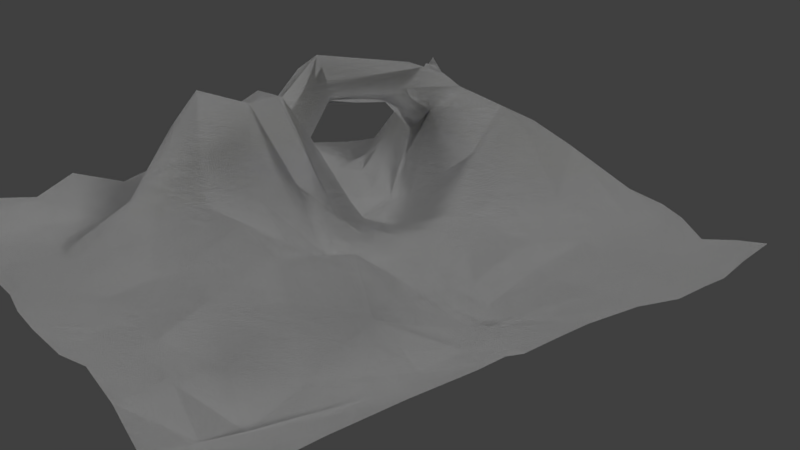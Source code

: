# Source: mar2.blend  (saved by Blender 2.78.0; exported with 4.5.12 LTS)
import bpy
from mathutils import Matrix  # noqa: F401  (used for matrix-valued properties, if any)

bpy.ops.wm.read_factory_settings(use_empty=True)
scene = bpy.context.scene
scene.name = 'Scene'

# ---- collections
col_collection_1 = bpy.data.collections.new('Collection 1'); scene.collection.children.link(col_collection_1)
col_collection_2 = bpy.data.collections.new('Collection 2'); scene.collection.children.link(col_collection_2)

# ---- images (referenced by path relative to the original .blend; pixels are not part of the script)
import os
ASSET_DIR = os.environ.get("B2B_ASSET_DIR", "")  # directory of the original .blend (textures are referenced by path, not embedded)
HERE = os.path.dirname(os.path.abspath(__file__))  # packed textures are extracted next to this script under _unpacked/

def load_image(name, relpath, width, height, colorspace="sRGB"):
    """Load a texture the original file referenced (path relative to the .blend, or extracted next to this script)."""
    p = next((c for c in (os.path.join(HERE, relpath), os.path.join(ASSET_DIR, relpath)) if relpath and os.path.exists(c)), "")
    if p:
        img = bpy.data.images.load(p, check_existing=True)
        img.name = name
    else:  # same state as the original file: an image datablock whose file is absent (Cycles renders it pink)
        img = bpy.data.images.new(name, width, height)
        img.source = "FILE"
        img.filepath = "//" + (relpath or name)
    img.colorspace_settings.name = colorspace
    return img
img_iceberg2 = load_image('iceberg2', 'Materials/iceberg2.png', 1024, 1024, 'sRGB')

# ---- materials (node trees are filled in below, after node groups)
mat_material_002 = bpy.data.materials.new('Material.002')
mat_material_002.alpha_threshold = 0.0
mat_material_002.roughness = 0.5

# ---- material node trees
mat_material_002.use_nodes = True; mat_material_002.node_tree.nodes.clear()
_N = mat_material_002.node_tree.nodes; _L = mat_material_002.node_tree.links
n0 = _N.new('ShaderNodeLayerWeight'); n0.name = 'Layer Weight'; n0.location = (-971, 1030)
n0.inputs[0].default_value = 0.1
n1 = _N.new('ShaderNodeBsdfDiffuse'); n1.name = 'Diffuse BSDF'; n1.location = (-1315, 987)
n1.inputs[0].default_value = (1.0, 1.0, 1.0, 1.0)
n2 = _N.new('ShaderNodeMixShader'); n2.name = 'Mix Shader.001'; n2.location = (-969, 888)
n2.inputs[0].default_value = 0.25
n3 = _N.new('ShaderNodeValToRGB'); n3.name = 'ColorRamp'; n3.location = (-956, 1273)
while len(n3.color_ramp.elements) > 1: n3.color_ramp.elements.remove(n3.color_ramp.elements[-1])
n3.color_ramp.elements[0].position = 0.0; n3.color_ramp.elements[0].color = (0.0, 0.0, 0.0, 1.0)
_e = n3.color_ramp.elements.new(0.073); _e.color = (1.0, 1.0, 1.0, 1.0)
n4 = _N.new('ShaderNodeFresnel'); n4.name = 'Fresnel'; n4.location = (-1161, 1265)
n4.inputs[0].default_value = 1.0
n5 = _N.new('ShaderNodeMixShader'); n5.name = 'Mix Shader'; n5.location = (-707, 896)
n6 = _N.new('ShaderNodeBsdfTransparent'); n6.name = 'Transparent BSDF'; n6.location = (-1317, 816)
n7 = _N.new('ShaderNodeMixShader'); n7.name = 'Mix Shader.002'; n7.location = (-383, 972)
n8 = _N.new('ShaderNodeBsdfTransparent'); n8.name = 'Transparent BSDF.001'; n8.location = (-707, 733)
n9 = _N.new('ShaderNodeVolumeScatter'); n9.name = 'Volume Scatter'; n9.location = (-382, 807)
n9.width = 140
n9.inputs[0].default_value = (0.7855, 0.8, 0.01752, 1.0)
n10 = _N.new('ShaderNodeOutputMaterial'); n10.name = 'Material Output'; n10.location = (101, 874)
n11 = _N.new('ShaderNodeMix'); n11.name = 'Mix'; n11.location = (-143, 743)
n11.data_type = 'RGBA'
n12 = _N.new('ShaderNodeTexCoord'); n12.name = 'Texture Coordinate'; n12.location = (-1824, 1305)
n13 = _N.new('ShaderNodeTexNoise'); n13.name = 'Noise Texture'; n13.location = (-382, 668)
n13.inputs[2].default_value = 25.0
n13.inputs[3].default_value = 16.0
n14 = _N.new('ShaderNodeTexNoise'); n14.name = 'Noise Texture.001'; n14.location = (-382, 488)
n14.inputs[2].default_value = 1000.0
n14.inputs[3].default_value = 16.0
n15 = _N.new('ShaderNodeTexImage'); n15.name = 'Image Texture'; n15.location = (-1546, 1307)
n15.width = 140
n15.image = img_iceberg2
n16 = _N.new('ShaderNodeDisplacement'); n16.name = 'Displacement'; n16.location = (0, 0)
n16.inputs[1].default_value = 0.0
n16.inputs[2].default_value = 0.1
_L.new(n1.outputs[0], n2.inputs[1])
_L.new(n6.outputs[0], n2.inputs[2])
_L.new(n2.outputs[0], n5.inputs[1])
_L.new(n0.outputs[0], n5.inputs[0])
_L.new(n4.outputs[0], n3.inputs[0])
_L.new(n3.outputs[0], n7.inputs[0])
_L.new(n5.outputs[0], n7.inputs[1])
_L.new(n8.outputs[0], n7.inputs[2])
_L.new(n7.outputs[0], n10.inputs[0])
_L.new(n13.outputs[1], n11.inputs[6])
_L.new(n9.outputs[0], n10.inputs[1])
_L.new(n12.outputs[2], n15.inputs[0])
_L.new(n14.outputs[1], n11.inputs[7])
_L.new(n11.outputs[2], n16.inputs[0])
_L.new(n16.outputs[0], n10.inputs[2])
n10.is_active_output = True

# ---- world
world_world = bpy.data.worlds.new('World'); scene.world = world_world
world_world.color = (0.05088, 0.05088, 0.05088)
world_world.use_sun_shadow = False
world_world.sun_shadow_jitter_overblur = 0.0
world_world.cycles.sampling_method = 'MANUAL'

# ---- cameras
cam_camera = bpy.data.cameras.new('Camera')
cam_camera.clip_end = 100.0
cam_camera.lens = 35.0
cam_camera.sensor_width = 32.0
cam_camera.sensor_height = 18.0
cam_camera.ortho_scale = 7.314
cam_camera.dof.focus_distance = 0.0

# ---- lights
light_sun = bpy.data.lights.new('Sun', 'SUN')
light_sun.transmission_factor = 0.0
light_sun.angle = 0.1993
light_sun.energy = 1.0
light_sun.shadow_buffer_clip_start = 0.5
light_sun.shadow_soft_size = 0.1
light_sun.shadow_cascade_max_distance = 1000.0
light_lamp = bpy.data.lights.new('Lamp', 'SUN')
light_lamp.transmission_factor = 0.0
light_lamp.cutoff_distance = 30.0
light_lamp.angle = 0.1993
light_lamp.energy = 1.0
light_lamp.shadow_buffer_clip_start = 1.001
light_lamp.shadow_soft_size = 0.1
light_lamp.shadow_cascade_max_distance = 1000.0

# ---- meshes
me_plane_001 = bpy.data.meshes.new('Plane.001')
me_plane_001.from_pydata([(-1.011, -0.9977, -0.03379), (1.067, -1.005, -0.008099), (-1.002, 0.9735, -0.06285), (0.9342, 1.006, -0.0009734), (-1.08, 0.6877, -0.07648), (-0.9711, 0.4767, -0.02438), (-1.014, 0.19, -0.01823), (-0.9832, -0.1159, -0.009123), (-1.0, -0.4315, -0.0535), (-0.9522, -0.7328, -0.04501), (-0.6961, -1.03, -0.07818), (-0.4134, -1.006, -0.05292), (-0.1894, -1.005, -0.05268), (0.1317, -1.034, -0.01938), (0.3697, -0.9878, -0.03267), (0.7678, -1.012, -0.05236), (0.9862, -0.7141, -0.02034), (1.055, -0.3702, 0.04155), (0.9798, -0.1536, -0.0177), (0.9914, 0.06429, 0.00323), (1.017, 0.4264, -0.01441), (0.9965, 0.6802, -0.02128), (0.6842, 0.969, -0.05297), (0.4241, 1.034, -0.01154), (0.1368, 1.021, 0.0008053), (-0.0829, 1.006, -0.03183), (-0.3782, 0.9013, -0.02909), (-0.745, 0.9613, -0.0177), (-0.7499, -0.7981, -0.06792), (-0.6369, -0.4006, -0.08155), (-0.6515, -0.115, -0.03236), (-0.6391, 0.1647, -0.04142), (-0.7375, 0.3983, -0.03924), (-0.7341, 0.64, 0.1216), (-0.3847, -0.7084, -0.0599), (-0.3586, -0.3883, 0.2746), (-0.2932, -0.2363, 0.2999), (-0.3509, 0.09996, -0.03759), (-0.4575, 0.3975, 0.1647), (-0.525, 0.6046, 0.3474), (-0.1308, -0.6687, 0.1806), (-0.1089, -0.3727, 0.385), (-0.1358, -0.1908, 0.2681), (-0.1627, 0.1127, -0.1093), (-0.1882, 0.3448, 0.2755), (-0.2303, 0.6264, 0.1577), (0.109, -0.7387, 0.0444), (0.09155, -0.4379, 0.1812), (0.1056, -0.04683, -0.0257), (0.1333, 0.2183, -0.04291), (0.1409, 0.4228, 0.04928), (-0.07478, 0.7606, 0.2181), (0.4088, -0.7199, 0.06347), (0.4298, -0.3927, 0.09395), (0.4074, -0.1073, -0.0366), (0.4542, 0.09904, -0.0726), (0.4586, 0.507, 0.0007375), (0.4676, 0.7776, 0.002909), (0.6807, -0.7437, -0.1456), (0.7431, -0.4552, 0.06771), (0.7655, -0.1272, -0.05795), (0.6708, 0.06444, -0.1058), (0.6731, 0.4368, 0.02021), (0.7407, 0.6932, -0.009935), (-0.9668, -0.8685, -0.0291), (0.9304, -1.007, -0.01963), (0.9619, 0.8331, -0.01164), (-0.8782, 0.9626, -0.02139), (-1.033, 0.8332, -0.05594), (-1.025, 0.5817, -0.04347), (-0.9919, 0.3224, -0.01206), (-1.004, 0.02894, -0.01458), (-1.006, -0.2808, -0.007916), (-1.088, -0.5777, -0.02252), (-0.8589, -1.022, -0.01332), (-0.5515, -1.013, -0.03985), (-0.2995, -1.014, -0.04652), (-0.03298, -1.025, -0.03784), (0.2453, -1.009, -0.04726), (0.566, -0.9964, -0.03382), (1.028, -0.8529, -0.001405), (1.027, -0.5402, 0.01864), (1.018, -0.2534, 0.02194), (0.9806, -0.0301, -0.009358), (1.004, 0.2494, 0.004818), (1.007, 0.5636, -0.01511), (0.8199, 0.9907, -0.02038), (0.5473, 1.008, -0.02287), (0.2847, 1.036, -0.01088), (0.02009, 1.008, 0.01407), (-0.2428, 0.9503, -0.03578), (-0.552, 0.927, -0.0185), (-0.746, 0.787, 0.05742), (-0.7181, -0.9182, -0.07591), (-0.6992, -0.5945, -0.06974), (-0.6374, -0.2654, -0.05021), (-0.6479, 0.03297, -0.03008), (-0.6933, 0.2872, -0.03717), (-0.7267, 0.5193, 0.04789), (-0.395, 0.7526, 0.07732), (-0.3989, -0.8712, -0.03909), (-0.3998, -0.564, 0.08461), (-0.3307, -0.295, 0.2952), (-0.3389, -0.1045, 0.1888), (-0.3667, 0.2379, -0.02575), (-0.5368, 0.5607, 0.3581), (-0.1277, 0.8347, -0.02929), (-0.149, -0.8518, 0.01609), (-0.1238, -0.5214, 0.4317), (-0.1123, -0.2855, 0.3985), (-0.1377, -0.03983, 0.003116), (-0.1743, 0.2803, -0.005789), (-0.2947, 0.5526, 0.3184), (0.01897, 0.8911, 0.1308), (0.1223, -0.8838, 0.008663), (0.1041, -0.5914, 0.1856), (0.1113, -0.265, 0.03415), (0.133, 0.09905, -0.04339), (0.1385, 0.3261, -0.0103), (0.06245, 0.5838, 0.2485), (0.4471, 0.915, 0.01542), (0.4025, -0.8423, -0.001246), (0.4291, -0.5553, 0.1375), (0.4114, -0.2499, -0.008501), (0.4323, -0.009288, -0.05394), (0.4553, 0.3073, 0.00692), (0.4606, 0.6443, 0.001843), (0.7142, 0.827, -0.03452), (0.7297, -0.8745, -0.09559), (0.7017, -0.6017, -0.06051), (0.7513, -0.295, 0.006028), (0.7237, -0.04972, -0.07092), (0.6702, 0.241, -0.02552), (0.7003, 0.5739, 0.007936), (-0.8472, -0.7628, -0.02353), (-0.8297, -0.4248, -0.06275), (-0.8263, -0.1167, 0.004829), (-0.828, 0.1796, -0.03996), (-0.8498, 0.4344, -0.02556), (-0.9159, 0.6685, -0.01025), (-0.5626, -0.762, -0.06885), (-0.4771, -0.4026, 0.08757), (-0.4787, -0.1797, 0.1066), (-0.4976, 0.1423, -0.03216), (-0.5546, 0.3738, 0.05602), (-0.5733, 0.6192, 0.3708), (-0.25, -0.6936, 0.04212), (-0.2228, -0.3757, 0.3485), (-0.1933, -0.2255, 0.3723), (-0.2508, 0.102, -0.08878), (-0.3746, 0.3986, 0.166), (-0.4719, 0.5766, 0.2961), (-0.002773, -0.6973, 0.1027), (-0.003535, -0.4189, 0.3135), (-0.02816, -0.1022, 0.01993), (-0.006075, 0.153, -0.05313), (-0.04319, 0.4353, 0.1415), (-0.1312, 0.7194, 0.1994), (0.2666, -0.723, 0.09483), (0.2648, -0.4151, 0.07127), (0.26, -0.06637, -0.02202), (0.3053, 0.1749, -0.03976), (0.3129, 0.4721, 0.006265), (0.1592, 0.7652, 0.1698), (0.5524, -0.7311, -0.04356), (0.5866, -0.4215, 0.1721), (0.5929, -0.1219, -0.05077), (0.5648, 0.07281, -0.1046), (0.5574, 0.4726, 0.005877), (0.596, 0.735, -0.003786), (0.8146, -0.7267, -0.07583), (0.8946, -0.4089, -0.01776), (0.87, -0.1395, 0.01024), (0.8379, 0.06537, -0.0372), (0.8368, 0.4367, 0.008729), (0.8601, 0.6903, -0.002097), (0.8452, 0.5588, 0.001438), (0.8383, 0.2508, -0.006135), (0.8565, -0.03678, -0.009431), (0.8867, -0.2768, -0.008944), (0.8521, -0.5727, -0.05597), (0.8689, -0.8573, -0.04669), (0.5768, 0.6023, 0.002659), (0.5531, 0.2735, -0.03867), (0.586, -0.03183, -0.08385), (0.5961, -0.2813, 0.07589), (0.5661, -0.5793, 0.05896), (0.567, -0.8651, -0.03359), (0.2583, 0.616, 0.04517), (0.2985, 0.3211, -0.008212), (0.2921, 0.05388, -0.03955), (0.2547, -0.2478, -0.01862), (0.2512, -0.5579, 0.1786), (0.2563, -0.8479, 0.009544), (-0.06574, 0.5772, 0.2922), (0.00642, 0.2941, -0.03366), (-0.02538, 0.02517, -0.03403), (-0.02669, -0.2558, 0.1566), (0.002111, -0.564, 0.2829), (-0.03641, -0.8566, 0.0119), (-0.4053, 0.5559, 0.3436), (-0.2668, 0.2583, -0.02572), (-0.2317, -0.1006, 0.2293), (-0.2026, -0.3008, 0.3968), (-0.2661, -0.5378, 0.3077), (-0.2705, -0.852, -0.0007683), (-0.589, 0.5824, 0.3059), (-0.5264, 0.2939, -0.004716), (-0.5083, -0.01919, 0.02071), (-0.4422, -0.2864, 0.157), (-0.5361, -0.5747, -0.03938), (-0.5619, -0.8856, -0.0522), (-0.8731, 0.5526, -0.02055), (-0.8421, 0.304, -0.02626), (-0.8292, 0.02756, -0.001716), (-0.8259, -0.2717, -0.01494), (-0.8426, -0.5993, -0.03815), (-0.8479, -0.8984, -0.02192), (0.5702, 0.8724, -0.01637), (0.233, 0.9065, 0.05463), (-0.08594, 0.8604, 0.071), (-0.2506, 0.7944, -0.02953), (-0.5407, 0.7631, 0.1801), (-0.902, 0.8161, -0.02337), (0.8433, 0.8367, -0.008016), (-0.3623, 0.3572, 0.4054), (-0.3523, 0.2604, 0.2797), (-0.222, 0.2558, 0.3522), (-0.2785, 0.3572, 0.4034), (-0.3437, -0.03608, 0.3056), (-0.2255, -0.03154, 0.3564), (-0.2098, -0.1037, 0.4822), (-0.3102, -0.1122, 0.4257)], [], [(224, 66, 3, 86), (223, 92, 27, 67), (222, 99, 26, 91), (221, 106, 25, 90), (220, 113, 24, 89), (219, 120, 23, 88), (218, 127, 22, 87), (217, 93, 28, 134), (216, 94, 29, 135), (215, 95, 30, 136), (214, 96, 31, 137), (213, 97, 32, 138), (212, 98, 33, 139), (211, 100, 34, 140), (210, 101, 35, 141), (209, 102, 36, 142), (208, 103, 37, 143), (207, 104, 38, 144), (206, 105, 39, 145), (205, 107, 40, 146), (204, 108, 41, 147), (203, 109, 42, 148), (202, 110, 43, 149), (201, 111, 44, 150), (200, 112, 45, 151), (199, 114, 46, 152), (198, 115, 47, 153), (197, 116, 48, 154), (196, 117, 49, 155), (195, 118, 50, 156), (194, 119, 51, 157), (193, 121, 52, 158), (192, 122, 53, 159), (191, 123, 54, 160), (190, 124, 55, 161), (189, 125, 56, 162), (188, 126, 57, 163), (187, 128, 58, 164), (186, 129, 59, 165), (185, 130, 60, 166), (184, 131, 61, 167), (183, 132, 62, 168), (182, 133, 63, 169), (181, 80, 16, 170), (180, 81, 17, 171), (179, 82, 18, 172), (178, 83, 19, 173), (177, 84, 20, 174), (176, 85, 21, 175), (133, 176, 175, 63), (62, 174, 176, 133), (174, 20, 85, 176), (132, 177, 174, 62), (61, 173, 177, 132), (173, 19, 84, 177), (131, 178, 173, 61), (60, 172, 178, 131), (172, 18, 83, 178), (130, 179, 172, 60), (59, 171, 179, 130), (171, 17, 82, 179), (129, 180, 171, 59), (58, 170, 180, 129), (170, 16, 81, 180), (128, 181, 170, 58), (15, 65, 181, 128), (65, 1, 80, 181), (126, 182, 169, 57), (56, 168, 182, 126), (168, 62, 133, 182), (125, 183, 168, 56), (55, 167, 183, 125), (167, 61, 132, 183), (124, 184, 167, 55), (54, 166, 184, 124), (166, 60, 131, 184), (123, 185, 166, 54), (53, 165, 185, 123), (165, 59, 130, 185), (122, 186, 165, 53), (52, 164, 186, 122), (164, 58, 129, 186), (121, 187, 164, 52), (14, 79, 187, 121), (79, 15, 128, 187), (119, 188, 163, 51), (50, 162, 188, 119), (162, 56, 126, 188), (118, 189, 162, 50), (49, 161, 189, 118), (161, 55, 125, 189), (117, 190, 161, 49), (48, 160, 190, 117), (160, 54, 124, 190), (116, 191, 160, 48), (47, 159, 191, 116), (159, 53, 123, 191), (115, 192, 159, 47), (46, 158, 192, 115), (158, 52, 122, 192), (114, 193, 158, 46), (13, 78, 193, 114), (78, 14, 121, 193), (112, 194, 157, 45), (44, 156, 194, 112), (156, 50, 119, 194), (111, 195, 156, 44), (43, 155, 195, 111), (155, 49, 118, 195), (110, 196, 155, 43), (42, 154, 196, 110), (154, 48, 117, 196), (109, 197, 154, 42), (41, 153, 197, 109), (153, 47, 116, 197), (108, 198, 153, 41), (40, 152, 198, 108), (152, 46, 115, 198), (107, 199, 152, 40), (12, 77, 199, 107), (77, 13, 114, 199), (105, 200, 151, 39), (38, 150, 200, 105), (225, 200, 150, 226), (104, 201, 150, 38), (37, 149, 201, 104), (149, 43, 111, 201), (103, 202, 149, 37), (226, 150, 44, 227), (148, 42, 110, 202), (102, 203, 148, 36), (35, 147, 203, 102), (147, 41, 109, 203), (101, 204, 147, 35), (34, 146, 204, 101), (146, 40, 108, 204), (100, 205, 146, 34), (11, 76, 205, 100), (76, 12, 107, 205), (98, 206, 145, 33), (32, 144, 206, 98), (144, 38, 105, 206), (97, 207, 144, 32), (31, 143, 207, 97), (143, 37, 104, 207), (96, 208, 143, 31), (30, 142, 208, 96), (142, 36, 103, 208), (95, 209, 142, 30), (29, 141, 209, 95), (141, 35, 102, 209), (94, 210, 141, 29), (28, 140, 210, 94), (140, 34, 101, 210), (93, 211, 140, 28), (10, 75, 211, 93), (75, 11, 100, 211), (69, 212, 139, 4), (5, 138, 212, 69), (138, 32, 98, 212), (70, 213, 138, 5), (6, 137, 213, 70), (137, 31, 97, 213), (71, 214, 137, 6), (7, 136, 214, 71), (136, 30, 96, 214), (72, 215, 136, 7), (8, 135, 215, 72), (135, 29, 95, 215), (73, 216, 135, 8), (9, 134, 216, 73), (134, 28, 94, 216), (64, 217, 134, 9), (0, 74, 217, 64), (74, 10, 93, 217), (120, 218, 87, 23), (57, 169, 218, 120), (169, 63, 127, 218), (113, 219, 88, 24), (51, 163, 219, 113), (163, 57, 120, 219), (106, 220, 89, 25), (45, 157, 220, 106), (157, 51, 113, 220), (99, 221, 90, 26), (39, 151, 221, 99), (151, 45, 106, 221), (92, 222, 91, 27), (33, 145, 222, 92), (145, 39, 99, 222), (68, 223, 67, 2), (4, 139, 223, 68), (139, 33, 92, 223), (127, 224, 86, 22), (63, 175, 224, 127), (175, 21, 66, 224), (227, 44, 112, 228), (228, 112, 200, 225), (231, 228, 225, 232), (230, 227, 228, 231), (229, 226, 227, 230), (232, 225, 226, 229), (36, 232, 229, 103), (103, 229, 230, 202), (202, 230, 231, 148), (148, 231, 232, 36)])
me_plane_001.polygons.foreach_set('use_smooth', [True] * 206)
_uv = me_plane_001.uv_layers.new(name='UVMap')
_uv.uv.foreach_set('vector', [0.571, 0.06125, 0.5687, 0.02454, 0.6208, 0.03126, 0.6188, 0.06671, 0.5872, 0.6023, 0.5714, 0.5548, 0.629, 0.552, 0.6313, 0.5933, 0.5539, 0.4923, 0.5553, 0.4466, 0.607, 0.439, 0.6163, 0.4926, 0.573, 0.4006, 0.5837, 0.3621, 0.6353, 0.3463, 0.6206, 0.3964, 0.5846, 0.3495, 0.5889, 0.3171, 0.635, 0.2782, 0.6318, 0.3146, 0.5957, 0.2501, 0.5982, 0.1834, 0.6362, 0.189, 0.6387, 0.2321, 0.5857, 0.1454, 0.5713, 0.1012, 0.6159, 0.1088, 0.6276, 0.151, 0.1625, 0.7494, 0.1662, 0.7898, 0.1299, 0.7808, 0.1212, 0.7506, 0.07071, 0.7532, 0.06842, 0.7979, 0.009306, 0.8187, 0.0163, 0.7586, 0.2556, 0.5909, 0.2574, 0.5321, 0.3021, 0.5349, 0.3014, 0.5894, 0.3456, 0.5887, 0.3468, 0.5322, 0.3874, 0.5279, 0.3942, 0.5863, 0.4312, 0.5894, 0.425, 0.5434, 0.4594, 0.5558, 0.4709, 0.5904, 0.8463, 0.9184, 0.8358, 0.8828, 0.8775, 0.8692, 0.8834, 0.9262, 0.159, 0.8383, 0.1568, 0.8889, 0.1062, 0.8946, 0.1204, 0.8391, 0.3783, 0.7979, 0.3941, 0.7519, 0.4667, 0.7161, 0.4417, 0.777, 0.4826, 0.7678, 0.4951, 0.7182, 0.5116, 0.7198, 0.5072, 0.7971, 0.3261, 0.4899, 0.2875, 0.4395, 0.364, 0.4394, 0.3783, 0.4844, 0.8358, 0.5271, 0.8338, 0.5773, 0.774, 0.5212, 0.8101, 0.508, 0.9547, 0.187, 0.9629, 0.1985, 0.9643, 0.208, 0.9471, 0.208, 0.7051, 0.3656, 0.7138, 0.3302, 0.7902, 0.335, 0.7511, 0.3612, 0.902, 0.905, 0.9456, 0.9063, 0.9456, 0.9547, 0.9105, 0.9527, 0.9312, 0.4153, 0.9318, 0.4436, 0.8942, 0.4436, 0.9077, 0.4226, 0.2848, 0.4065, 0.3164, 0.3751, 0.37, 0.3804, 0.3666, 0.408, 0.8177, 0.6045, 0.7986, 0.6272, 0.7349, 0.5864, 0.764, 0.5444, 0.9537, 0.1516, 0.9471, 0.1181, 0.9715, 0.09392, 0.9715, 0.1684, 0.7166, 0.296, 0.7164, 0.2481, 0.7565, 0.2535, 0.7731, 0.291, 0.7004, 0.9406, 0.666, 0.9409, 0.6817, 0.8958, 0.7251, 0.9021, 0.2398, 0.3442, 0.243, 0.3007, 0.3131, 0.2996, 0.295, 0.342, 0.337, 0.3393, 0.3581, 0.2894, 0.3943, 0.288, 0.3768, 0.3318, 0.7797, 0.6808, 0.7531, 0.7137, 0.7204, 0.7026, 0.7221, 0.639, 0.4845, 0.348, 0.4877, 0.3079, 0.545, 0.3482, 0.5343, 0.366, 0.7305, 0.2075, 0.7358, 0.1625, 0.7774, 0.1642, 0.7771, 0.2094, 0.1433, 0.2616, 0.1445, 0.2061, 0.1966, 0.2038, 0.1932, 0.2551, 0.2498, 0.2557, 0.2466, 0.2072, 0.2917, 0.2067, 0.305, 0.252, 0.3422, 0.2406, 0.3222, 0.1978, 0.356, 0.1896, 0.3788, 0.2351, 0.4212, 0.2358, 0.4142, 0.1875, 0.4751, 0.1842, 0.466, 0.2298, 0.902, 0.8398, 0.9191, 0.7775, 0.9503, 0.7797, 0.9503, 0.8863, 0.05952, 0.1657, 0.05857, 0.1149, 0.102, 0.1283, 0.101, 0.1686, 0.8154, 0.1153, 0.7916, 0.06602, 0.8532, 0.06153, 0.8756, 0.116, 0.2295, 0.1509, 0.2278, 0.1025, 0.2825, 0.09576, 0.2859, 0.1492, 0.3153, 0.1501, 0.3074, 0.1078, 0.3449, 0.1226, 0.3487, 0.1554, 0.4056, 0.1573, 0.3934, 0.1214, 0.4499, 0.1186, 0.4631, 0.154, 0.5025, 0.1465, 0.492, 0.1086, 0.5288, 0.09465, 0.5429, 0.1391, 0.05901, 0.07194, 0.05551, 0.02282, 0.09934, 0.03417, 0.1011, 0.08711, 0.1462, 0.0739, 0.1492, 0.01975, 0.199, 0.009306, 0.1929, 0.05918, 0.2326, 0.06022, 0.2361, 0.01939, 0.2694, 0.02993, 0.2732, 0.064, 0.3058, 0.0669, 0.3063, 0.02835, 0.334, 0.02404, 0.3388, 0.07132, 0.3931, 0.06934, 0.39, 0.01796, 0.4447, 0.01195, 0.4486, 0.06785, 0.486, 0.06383, 0.4865, 0.01341, 0.5224, 0.01543, 0.526, 0.05773, 0.492, 0.1086, 0.486, 0.06383, 0.526, 0.05773, 0.5288, 0.09465, 0.4499, 0.1186, 0.4486, 0.06785, 0.486, 0.06383, 0.492, 0.1086, 0.4486, 0.06785, 0.4447, 0.01195, 0.4865, 0.01341, 0.486, 0.06383, 0.3934, 0.1214, 0.3931, 0.06934, 0.4486, 0.06785, 0.4499, 0.1186, 0.3449, 0.1226, 0.3388, 0.07132, 0.3931, 0.06934, 0.3934, 0.1214, 0.3388, 0.07132, 0.334, 0.02404, 0.39, 0.01796, 0.3931, 0.06934, 0.3074, 0.1078, 0.3058, 0.0669, 0.3388, 0.07132, 0.3449, 0.1226, 0.2825, 0.09576, 0.2732, 0.064, 0.3058, 0.0669, 0.3074, 0.1078, 0.2732, 0.064, 0.2694, 0.02993, 0.3063, 0.02835, 0.3058, 0.0669, 0.2278, 0.1025, 0.2326, 0.06022, 0.2732, 0.064, 0.2825, 0.09576, 0.1754, 0.1072, 0.1929, 0.05918, 0.2326, 0.06022, 0.2278, 0.1025, 0.1929, 0.05918, 0.199, 0.009306, 0.2361, 0.01939, 0.2326, 0.06022, 0.7916, 0.06602, 0.8056, 0.02073, 0.8528, 0.009306, 0.8532, 0.06153, 0.102, 0.1283, 0.1011, 0.08711, 0.1462, 0.0739, 0.1395, 0.1208, 0.1011, 0.08711, 0.09934, 0.03417, 0.1492, 0.01975, 0.1462, 0.0739, 0.05857, 0.1149, 0.05901, 0.07194, 0.1011, 0.08711, 0.102, 0.1283, 0.01363, 0.1049, 0.01112, 0.05471, 0.05901, 0.07194, 0.05857, 0.1149, 0.01112, 0.05471, 0.009306, 0.0125, 0.05551, 0.02282, 0.05901, 0.07194, 0.5167, 0.1821, 0.5025, 0.1465, 0.5429, 0.1391, 0.557, 0.1784, 0.4751, 0.1842, 0.4631, 0.154, 0.5025, 0.1465, 0.5167, 0.1821, 0.4631, 0.154, 0.4499, 0.1186, 0.492, 0.1086, 0.5025, 0.1465, 0.4142, 0.1875, 0.4056, 0.1573, 0.4631, 0.154, 0.4751, 0.1842, 0.8821, 0.6903, 0.881, 0.654, 0.9377, 0.6715, 0.9443, 0.7059, 0.881, 0.654, 0.8893, 0.623, 0.9443, 0.638, 0.9377, 0.6715, 0.3222, 0.1978, 0.3153, 0.1501, 0.3487, 0.1554, 0.356, 0.1896, 0.2917, 0.2067, 0.2859, 0.1492, 0.3153, 0.1501, 0.3222, 0.1978, 0.2859, 0.1492, 0.2825, 0.09576, 0.3074, 0.1078, 0.3153, 0.1501, 0.2466, 0.2072, 0.2295, 0.1509, 0.2859, 0.1492, 0.2917, 0.2067, 0.1966, 0.2038, 0.181, 0.1561, 0.2295, 0.1509, 0.2466, 0.2072, 0.181, 0.1561, 0.1754, 0.1072, 0.2278, 0.1025, 0.2295, 0.1509, 0.1445, 0.2061, 0.1405, 0.1634, 0.181, 0.1561, 0.1966, 0.2038, 0.7774, 0.1642, 0.7591, 0.1133, 0.8154, 0.1153, 0.8312, 0.1621, 0.7591, 0.1133, 0.7407, 0.06739, 0.7916, 0.06602, 0.8154, 0.1153, 0.06645, 0.2166, 0.05952, 0.1657, 0.101, 0.1686, 0.09943, 0.2137, 0.02466, 0.2282, 0.01972, 0.1675, 0.05952, 0.1657, 0.06645, 0.2166, 0.01972, 0.1675, 0.01363, 0.1049, 0.05857, 0.1149, 0.05952, 0.1657, 0.4877, 0.3079, 0.5079, 0.2454, 0.5465, 0.2753, 0.545, 0.3482, 0.7204, 0.7026, 0.6973, 0.7539, 0.6642, 0.7269, 0.6573, 0.6489, 0.466, 0.2298, 0.4751, 0.1842, 0.5167, 0.1821, 0.5079, 0.2454, 0.7531, 0.7137, 0.7354, 0.7588, 0.6973, 0.7539, 0.7204, 0.7026, 0.3943, 0.288, 0.3788, 0.2351, 0.4212, 0.2358, 0.4249, 0.2854, 0.8908, 0.7394, 0.8821, 0.6903, 0.9443, 0.7059, 0.9292, 0.7499, 0.3581, 0.2894, 0.3422, 0.2406, 0.3788, 0.2351, 0.3943, 0.288, 0.3131, 0.2996, 0.305, 0.252, 0.3422, 0.2406, 0.3581, 0.2894, 0.305, 0.252, 0.2917, 0.2067, 0.3222, 0.1978, 0.3422, 0.2406, 0.243, 0.3007, 0.2498, 0.2557, 0.305, 0.252, 0.3131, 0.2996, 0.1815, 0.3098, 0.1932, 0.2551, 0.2498, 0.2557, 0.243, 0.3007, 0.1932, 0.2551, 0.1966, 0.2038, 0.2466, 0.2072, 0.2498, 0.2557, 0.1345, 0.3076, 0.1433, 0.2616, 0.1932, 0.2551, 0.1815, 0.3098, 0.7565, 0.2535, 0.7771, 0.2094, 0.8314, 0.2187, 0.8189, 0.2639, 0.7771, 0.2094, 0.7774, 0.1642, 0.8312, 0.1621, 0.8314, 0.2187, 0.7164, 0.2481, 0.7305, 0.2075, 0.7771, 0.2094, 0.7565, 0.2535, 0.6767, 0.2445, 0.6815, 0.208, 0.7305, 0.2075, 0.7164, 0.2481, 0.02064, 0.2669, 0.02466, 0.2282, 0.06645, 0.2166, 0.06587, 0.2621, 0.4782, 0.4194, 0.4845, 0.348, 0.5343, 0.366, 0.51, 0.3975, 0.7349, 0.5864, 0.7221, 0.639, 0.6656, 0.6078, 0.6928, 0.5413, 0.7221, 0.639, 0.7204, 0.7026, 0.6573, 0.6489, 0.6656, 0.6078, 0.7986, 0.6272, 0.7797, 0.6808, 0.7221, 0.639, 0.7349, 0.5864, 0.8535, 0.6509, 0.8163, 0.6864, 0.7797, 0.6808, 0.7986, 0.6272, 0.3768, 0.3318, 0.3943, 0.288, 0.4249, 0.2854, 0.4182, 0.3265, 0.3164, 0.3751, 0.337, 0.3393, 0.3768, 0.3318, 0.37, 0.3804, 0.2538, 0.3781, 0.295, 0.342, 0.337, 0.3393, 0.3164, 0.3751, 0.295, 0.342, 0.3131, 0.2996, 0.3581, 0.2894, 0.337, 0.3393, 0.7677, 0.8697, 0.6982, 0.8369, 0.6754, 0.7775, 0.741, 0.8272, 0.7542, 0.8934, 0.7251, 0.9021, 0.6982, 0.8369, 0.7677, 0.8697, 0.7251, 0.9021, 0.6817, 0.8958, 0.6573, 0.8303, 0.6982, 0.8369, 0.7521, 0.9409, 0.7004, 0.9406, 0.7251, 0.9021, 0.7542, 0.8934, 0.7902, 0.335, 0.7731, 0.291, 0.8408, 0.3014, 0.8756, 0.3498, 0.7731, 0.291, 0.7565, 0.2535, 0.8189, 0.2639, 0.8408, 0.3014, 0.7138, 0.3302, 0.7166, 0.296, 0.7731, 0.291, 0.7902, 0.335, 0.6629, 0.3387, 0.668, 0.2928, 0.7166, 0.296, 0.7138, 0.3302, 0.4889, 0.883, 0.4889, 0.9341, 0.4455, 0.9277, 0.4411, 0.8779, 0.4812, 0.4946, 0.479, 0.4538, 0.4891, 0.4739, 0.495, 0.4904, 0.774, 0.5212, 0.764, 0.5444, 0.7002, 0.5069, 0.7116, 0.4678, 0.6031, 0.8613, 0.5855, 0.9246, 0.5315, 0.876, 0.5643, 0.8319, 0.8338, 0.5773, 0.8177, 0.6045, 0.764, 0.5444, 0.774, 0.5212, 0.364, 0.4394, 0.3666, 0.408, 0.4102, 0.4116, 0.4053, 0.4428, 0.8624, 0.6241, 0.8535, 0.6509, 0.7986, 0.6272, 0.8177, 0.6045, 0.2875, 0.4395, 0.2848, 0.4065, 0.3666, 0.408, 0.364, 0.4394, 0.9331, 0.5493, 0.9425, 0.6044, 0.881, 0.573, 0.8888, 0.5361, 0.2316, 0.6855, 0.2651, 0.6772, 0.3596, 0.6801, 0.289, 0.7005, 0.9161, 0.3781, 0.9312, 0.4153, 0.9077, 0.4226, 0.9009, 0.3927, 0.4667, 0.7161, 0.4768, 0.6839, 0.5036, 0.6772, 0.4951, 0.7182, 0.3336, 0.9507, 0.3375, 0.9167, 0.3596, 0.9117, 0.3596, 0.94, 0.3941, 0.7519, 0.4267, 0.681, 0.4768, 0.6839, 0.4667, 0.7161, 0.7212, 0.3946, 0.7511, 0.3612, 0.8405, 0.3839, 0.7832, 0.4084, 0.7511, 0.3612, 0.7902, 0.335, 0.8756, 0.3498, 0.8405, 0.3839, 0.1568, 0.8889, 0.1544, 0.9286, 0.1092, 0.9358, 0.1062, 0.8946, 0.1967, 0.8836, 0.2006, 0.9188, 0.1544, 0.9286, 0.1568, 0.8889, 0.6573, 0.3724, 0.6629, 0.3387, 0.7138, 0.3302, 0.7051, 0.3656, 0.8358, 0.8828, 0.8682, 0.7988, 0.8834, 0.7806, 0.8775, 0.8692, 0.7937, 0.902, 0.7863, 0.8557, 0.8682, 0.7988, 0.8358, 0.8828, 0.7863, 0.8557, 0.7976, 0.8164, 0.8635, 0.7775, 0.8682, 0.7988, 0.8624, 0.4842, 0.8358, 0.5271, 0.8101, 0.508, 0.8429, 0.4667, 0.3874, 0.5279, 0.3783, 0.4844, 0.4229, 0.4918, 0.425, 0.5434, 0.3783, 0.4844, 0.364, 0.4394, 0.4053, 0.4428, 0.4229, 0.4918, 0.3468, 0.5322, 0.3261, 0.4899, 0.3783, 0.4844, 0.3874, 0.5279, 0.3021, 0.5349, 0.2716, 0.4831, 0.3261, 0.4899, 0.3468, 0.5322, 0.2716, 0.4831, 0.24, 0.4276, 0.2875, 0.4395, 0.3261, 0.4899, 0.4665, 0.8458, 0.4826, 0.7678, 0.5072, 0.7971, 0.5116, 0.8593, 0.4243, 0.839, 0.4417, 0.777, 0.4826, 0.7678, 0.4665, 0.8458, 0.4417, 0.777, 0.4667, 0.7161, 0.4951, 0.7182, 0.4826, 0.7678, 0.06842, 0.7979, 0.06565, 0.8484, 0.02188, 0.8671, 0.009306, 0.8187, 0.1299, 0.7808, 0.1204, 0.8391, 0.06565, 0.8484, 0.06842, 0.7979, 0.6995, 0.4481, 0.7212, 0.3946, 0.7832, 0.4084, 0.7496, 0.4406, 0.1662, 0.7898, 0.159, 0.8383, 0.1204, 0.8391, 0.1299, 0.7808, 0.2002, 0.7959, 0.1985, 0.8406, 0.159, 0.8383, 0.1662, 0.7898, 0.1985, 0.8406, 0.1967, 0.8836, 0.1568, 0.8889, 0.159, 0.8383, 0.5188, 0.643, 0.5067, 0.5963, 0.5417, 0.6083, 0.5538, 0.6586, 0.4851, 0.6275, 0.4709, 0.5904, 0.5067, 0.5963, 0.5188, 0.643, 0.2808, 0.9195, 0.315, 0.9117, 0.315, 0.9578, 0.2756, 0.9469, 0.4378, 0.6357, 0.4312, 0.5894, 0.4709, 0.5904, 0.4851, 0.6275, 0.3982, 0.644, 0.3942, 0.5863, 0.4312, 0.5894, 0.4378, 0.6357, 0.3942, 0.5863, 0.3874, 0.5279, 0.425, 0.5434, 0.4312, 0.5894, 0.349, 0.6428, 0.3456, 0.5887, 0.3942, 0.5863, 0.3982, 0.644, 0.3045, 0.6379, 0.3014, 0.5894, 0.3456, 0.5887, 0.349, 0.6428, 0.3014, 0.5894, 0.3021, 0.5349, 0.3468, 0.5322, 0.3456, 0.5887, 0.2546, 0.6468, 0.2556, 0.5909, 0.3014, 0.5894, 0.3045, 0.6379, 0.939, 0.2429, 0.939, 0.2954, 0.8942, 0.3003, 0.8953, 0.2448, 0.939, 0.2954, 0.937, 0.3559, 0.8998, 0.3595, 0.8942, 0.3003, 0.06317, 0.6772, 0.07071, 0.7532, 0.0163, 0.7586, 0.01753, 0.7057, 0.1099, 0.7183, 0.1212, 0.7506, 0.07071, 0.7532, 0.06317, 0.6772, 0.1212, 0.7506, 0.1299, 0.7808, 0.06842, 0.7979, 0.07071, 0.7532, 0.152, 0.7128, 0.1625, 0.7494, 0.1212, 0.7506, 0.1099, 0.7183, 0.1906, 0.6983, 0.2006, 0.7451, 0.1625, 0.7494, 0.152, 0.7128, 0.2006, 0.7451, 0.2002, 0.7959, 0.1662, 0.7898, 0.1625, 0.7494, 0.5982, 0.1834, 0.5857, 0.1454, 0.6276, 0.151, 0.6362, 0.189, 0.557, 0.1784, 0.5429, 0.1391, 0.5857, 0.1454, 0.5982, 0.1834, 0.5429, 0.1391, 0.5288, 0.09465, 0.5713, 0.1012, 0.5857, 0.1454, 0.5889, 0.3171, 0.5957, 0.2501, 0.6387, 0.2321, 0.635, 0.2782, 0.545, 0.3482, 0.5465, 0.2753, 0.5957, 0.2501, 0.5889, 0.3171, 0.5465, 0.2753, 0.557, 0.1784, 0.5982, 0.1834, 0.5957, 0.2501, 0.3783, 0.9486, 0.411, 0.9387, 0.4225, 0.976, 0.405, 0.9907, 0.3929, 0.8779, 0.4225, 0.8884, 0.411, 0.9387, 0.3783, 0.9486, 0.5343, 0.366, 0.545, 0.3482, 0.5889, 0.3171, 0.5846, 0.3495, 0.5553, 0.4466, 0.573, 0.4006, 0.6206, 0.3964, 0.607, 0.439, 0.495, 0.4904, 0.4891, 0.4739, 0.573, 0.4006, 0.5553, 0.4466, 0.4891, 0.4739, 0.51, 0.3975, 0.5837, 0.3621, 0.573, 0.4006, 0.5714, 0.5548, 0.5539, 0.4923, 0.6163, 0.4926, 0.629, 0.552, 0.5226, 0.5532, 0.4986, 0.5054, 0.5539, 0.4923, 0.5714, 0.5548, 0.4986, 0.5054, 0.495, 0.4904, 0.5553, 0.4466, 0.5539, 0.4923, 0.596, 0.6424, 0.5872, 0.6023, 0.6313, 0.5933, 0.6387, 0.6313, 0.5538, 0.6586, 0.5417, 0.6083, 0.5872, 0.6023, 0.596, 0.6424, 0.5417, 0.6083, 0.5226, 0.5532, 0.5714, 0.5548, 0.5872, 0.6023, 0.5713, 0.1012, 0.571, 0.06125, 0.6188, 0.06671, 0.6159, 0.1088, 0.5288, 0.09465, 0.526, 0.05773, 0.571, 0.06125, 0.5713, 0.1012, 0.526, 0.05773, 0.5224, 0.01543, 0.5687, 0.02454, 0.571, 0.06125, 0.3071, 0.8143, 0.341, 0.8258, 0.3596, 0.8931, 0.3079, 0.8517, 0.9252, 0.1558, 0.9284, 0.2206, 0.8942, 0.2243, 0.8994, 0.1589, 0.9284, 0.009306, 0.9252, 0.1558, 0.8994, 0.1589, 0.8979, 0.01412, 0.2642, 0.7372, 0.3071, 0.8143, 0.3079, 0.8517, 0.2192, 0.735, 0.9425, 0.4736, 0.9331, 0.5493, 0.8888, 0.5361, 0.9032, 0.4667, 0.6031, 0.7153, 0.6031, 0.8613, 0.5643, 0.8319, 0.5662, 0.7411, 0.5643, 0.6772, 0.6031, 0.7153, 0.5662, 0.7411, 0.5302, 0.7207, 0.257, 0.9117, 0.257, 0.9538, 0.2192, 0.9668, 0.2229, 0.922, 0.289, 0.7005, 0.2642, 0.7372, 0.2192, 0.735, 0.2316, 0.6855, 0.9474, 0.06039, 0.9471, 0.009306, 0.9768, 0.02028, 0.9768, 0.07531])
me_plane_001.materials.append(mat_material_002)
me_plane_001.use_remesh_preserve_volume = False
me_plane_001.use_remesh_preserve_attributes = False
me_plane_001.use_mirror_vertex_groups = False
me_plane_001.update()

# ---- objects
ob_sun = bpy.data.objects.new('Sun', light_sun)
ob_lamp = bpy.data.objects.new('Lamp', light_lamp)
ob_camera = bpy.data.objects.new('Camera', cam_camera)
ob_plane_001 = bpy.data.objects.new('Plane.001', me_plane_001)

# ---- transforms, parenting, visibility, modifiers, constraints
ob_sun.location = (-7.414, 5.319, 8.197)
ob_sun.rotation_euler = (-0.09221, -0.4636, 0.0)
ob_sun.lineart.crease_threshold = 0.0
ob_lamp.location = (7.05, 1.005, 5.904)
ob_lamp.rotation_euler = (1.036, 0.1754, 1.401)
ob_lamp.scale = (0.5557, 0.5557, 0.5557)
ob_lamp.lock_rotations_4d = False
ob_lamp.empty_display_type = 'ARROWS'
ob_lamp.color = (0.0, 0.0, 0.0, 0.0)
ob_lamp.lineart.crease_threshold = 0.0
ob_camera.location = (9.641, -7.857, 4.984)
ob_camera.rotation_euler = (1.188, -0.07782, 0.8807)
ob_camera.lock_rotations_4d = False
ob_camera.empty_display_type = 'ARROWS'
ob_camera.color = (0.0, 0.0, 0.0, 0.0)
ob_camera.display_type = 'WIRE'
ob_camera.lineart.crease_threshold = 0.0
ob_plane_001.location = (0.0, 0.0, 0.002164)
ob_plane_001.scale = (4.036, 5.041, 5.041)
ob_plane_001.lineart.crease_threshold = 0.0

# ---- collection membership
col_collection_1.objects.link(ob_sun)
col_collection_1.objects.link(ob_lamp)
col_collection_1.objects.link(ob_camera)
col_collection_2.objects.link(ob_plane_001)

# ---- scene / render settings (as saved in the file)
scene.camera = ob_camera
scene.frame_start = 1; scene.frame_end = 250; scene.frame_set(1)
scene.render.engine = 'CYCLES'
scene.render.resolution_percentage = 50
scene.render.dither_intensity = 0.0
scene.cycles.use_denoising = False
scene.cycles.samples = 128
scene.cycles.sampling_pattern = 'TABULATED_SOBOL'
scene.cycles.light_sampling_threshold = 0.0
scene.cycles.use_adaptive_sampling = False
scene.cycles.use_light_tree = False
scene.cycles.blur_glossy = 0.0
scene.cycles.sample_clamp_indirect = 0.0
scene.cycles.bake_type = 'ENVIRONMENT'
scene.view_settings.view_transform = 'Standard'
bpy.context.view_layer.update()
